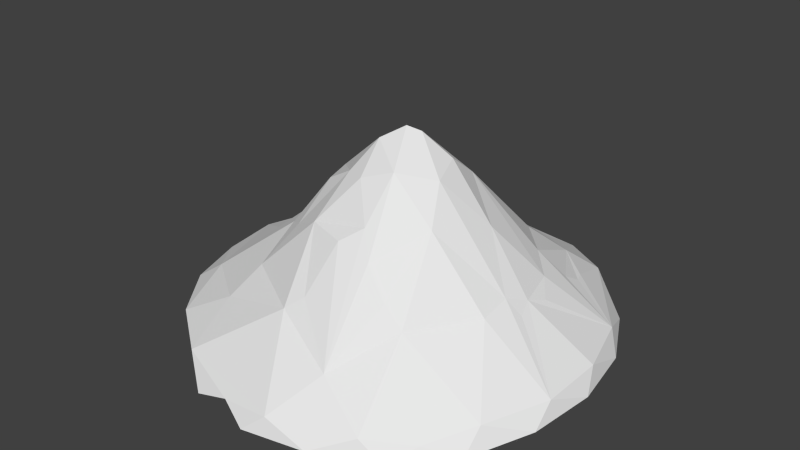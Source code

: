 # Source: Mountain1.blend  (saved by Blender 2.71.0; exported with 4.5.12 LTS)
import bpy
from mathutils import Matrix  # noqa: F401  (used for matrix-valued properties, if any)

bpy.ops.wm.read_factory_settings(use_empty=True)
scene = bpy.context.scene
scene.name = 'Scene'

# ---- collections
col_collection_1 = bpy.data.collections.new('Collection 1'); scene.collection.children.link(col_collection_1)

# ---- materials (node trees are filled in below, after node groups)
mat_mountain1 = bpy.data.materials.new('Mountain1')
mat_mountain1.alpha_threshold = 0.0
mat_mountain1.use_transparent_shadow = False
mat_mountain1.roughness = 0.5
mat_mountain1.line_color = (0.0, 0.0, 0.0, 1.0)

# ---- material node trees

# ---- world
world_world = bpy.data.worlds.new('World'); scene.world = world_world
world_world.color = (0.05088, 0.05088, 0.05088)
world_world.use_sun_shadow = False
world_world.sun_shadow_jitter_overblur = 0.0
world_world.cycles.sampling_method = 'MANUAL'
world_world.cycles.sample_map_resolution = 256

# ---- meshes
me_icosphere = bpy.data.meshes.new('Icosphere')
me_icosphere.from_pydata([(28.91, -10.1, -0.7158), (28.91, 8.948, 0.2368), (29.23, 2.257, 2.757), (-0.4051, -31.4, -2.106), (17.71, -25.52, -1.948), (14.49, -26.27, 0.7704), (-26.94, -14.23, 2.633), (-29.72, -10.1, 0.0271), (-21.59, -21.59, 2.298), (-21.68, 18.65, 4.075), (-18.52, 24.36, -0.006258), (-29.72, 8.948, 0.0), (-26.75, 12.0, 3.45), (11.06, 26.4, 3.871), (17.71, 24.36, 0.5075), (-0.4051, 30.25, 0.02631), (4.38, 28.87, 2.702), (28.72, -6.709, 2.093), (24.73, -15.74, 1.618), (2.7, -30.12, 0.5469), (-3.042, 28.16, 3.831), (26.89, 10.92, 3.244), (7.266, -24.22, 5.672), (-22.68, -13.64, 5.733), (30.42, -0.5779, -0.08917), (9.121, -29.9, -1.621), (-25.34, 17.54, 0.0), (9.121, 28.74, 0.254), (20.27, -21.79, -0.1417), (24.53, -18.7, -1.716), (-14.27, -26.92, 1.555), (-9.931, -29.9, -1.9), (-4.665, -29.9, -0.3259), (-29.19, 1.844, 3.864), (-31.23, -0.5779, 0.004225), (-29.6, -5.586, 2.789), (-9.931, 28.74, -0.03418), (-15.59, 24.03, 3.735), (24.53, 17.54, 0.4809), (18.19, 21.67, 4.576), (13.38, -16.78, 10.49), (-14.1, -19.82, 6.491), (4.502, -2.117, 29.7), (0.7894, 1.461, 27.3), (2.855, -3.178, 30.4), (20.88, -0.8959, 10.58), (8.009, -0.1806, 26.3), (-6.635, -4.437, 22.78), (-10.93, -10.28, 15.08), (-11.35, -5.595, 15.98), (-2.25, -0.8336, 27.18), (3.68, 14.55, 13.0), (7.65, 20.26, 8.087), (5.169, -8.466, 26.35), (6.857, -15.36, 17.09), (21.64, -3.279, 9.616), (9.281, -4.489, 25.01), (10.45, -16.52, 13.28), (19.62, -4.035, 11.81), (19.54, -8.339, 10.82), (-2.011, -8.658, 24.64), (1.879, -15.29, 18.44), (-8.275, -12.04, 16.27), (-6.124, -7.966, 22.21), (0.8784, -9.837, 24.86), (-11.65, -15.95, 10.66), (-2.204, -21.26, 9.899), (0.1793, -19.86, 11.79), (-6.559, 0.608, 22.07), (-14.01, 1.998, 13.44), (-20.45, 7.311, 7.334), (-21.08, 1.091, 7.72), (-20.41, 4.815, 8.015), (-19.68, 0.6708, 8.795), (-18.56, -7.092, 9.337), (-13.54, 11.79, 9.348), (-6.818, 5.151, 19.15), (-1.248, 18.9, 9.104), (-13.45, 15.84, 7.558), (4.684, 23.03, 6.459), (2.596, 24.55, 5.791), (-3.066, 22.22, 6.786), (-8.532, 24.41, 5.195), (-10.54, 19.81, 6.579), (10.43, 14.77, 11.41), (21.64, 2.123, 9.559), (19.78, 9.962, 8.876), (20.3, 12.4, 7.498), (19.65, 14.06, 7.362), (9.353, 21.51, 6.98), (15.32, 17.18, 8.378), (11.5, -8.795, 20.48), (0.3046, -5.528, 28.79), (4.583, -13.34, 20.38), (-3.536, -13.85, 18.88), (-18.13, 10.64, 7.57), (-10.83, -0.1627, 17.52), (-14.14, 6.844, 11.35), (-18.84, -4.856, 9.291), (-2.484, 4.561, 22.71), (-4.361, 11.31, 15.02), (-8.914, 15.98, 9.042), (2.568, 4.365, 24.99), (14.3, -0.07922, 18.59), (19.53, 4.915, 11.04), (8.081, 3.996, 23.03), (16.29, 8.133, 12.48)], [], [(13, 20, 80, 79, 52), (2, 21, 45), (0, 24, 17), (17, 24, 2), (24, 1, 2), (19, 5, 22), (3, 25, 19), (19, 25, 5), (25, 4, 5), (6, 8, 23), (10, 26, 9), (9, 26, 12), (26, 11, 12), (14, 27, 13), (13, 27, 16), (27, 15, 16), (4, 28, 5), (28, 18, 5), (4, 29, 28), (29, 18, 28), (29, 0, 18), (0, 17, 18), (8, 41, 23), (8, 30, 41), (31, 32, 30), (32, 19, 30), (3, 19, 32), (11, 33, 12), (11, 34, 33), (34, 35, 33), (35, 23, 33), (34, 7, 35), (7, 6, 35), (35, 6, 23), (16, 20, 13), (15, 20, 16), (15, 36, 20), (36, 37, 20), (20, 37, 82), (36, 10, 37), (10, 9, 37), (1, 21, 2), (1, 38, 21), (38, 39, 21), (21, 39, 88), (38, 14, 39), (14, 13, 39), (64, 53, 92), (22, 40, 57, 54, 93), (22, 5, 40), (5, 18, 40), (40, 18, 59), (18, 17, 59), (59, 17, 45, 55, 58), (17, 2, 45), (23, 41, 65, 62, 48), (66, 22, 93, 61, 67), (41, 30, 66), (30, 19, 66), (66, 19, 22), (76, 68, 99), (72, 71, 73), (69, 98, 96), (98, 23, 48, 49, 74), (9, 12, 72, 70, 95), (12, 33, 72), (72, 33, 98, 73, 71), (33, 23, 98), (65, 66, 94, 62), (102, 99, 43), (52, 79, 77), (82, 37, 101, 83, 81), (101, 37, 9, 95, 78), (46, 105, 42), (45, 21, 106, 104, 85), (21, 88, 87, 86, 106), (39, 13, 52, 89, 90), (44, 43, 50), (44, 42, 43), (92, 53, 44), (53, 42, 44), (93, 53, 64), (93, 54, 53), (42, 56, 46), (53, 56, 42), (53, 91, 56), (56, 103, 46), (54, 91, 53), (54, 57, 91), (57, 40, 91), (56, 58, 103), (56, 91, 58), (91, 59, 58), (58, 45, 103), (58, 55, 45), (47, 92, 50), (50, 92, 44), (47, 60, 92), (60, 64, 92), (49, 63, 47), (48, 63, 49), (48, 62, 63), (60, 94, 64), (47, 63, 60), (63, 62, 60), (60, 62, 94), (94, 93, 64), (94, 61, 93), (94, 67, 61), (94, 66, 67), (99, 68, 50), (50, 68, 47), (97, 96, 76), (97, 69, 96), (75, 95, 97), (95, 72, 97), (95, 70, 72), (68, 96, 47), (68, 76, 96), (96, 49, 47), (69, 97, 73), (97, 72, 73), (73, 98, 69), (96, 98, 49), (98, 74, 49), (43, 99, 50), (51, 100, 102), (52, 77, 51), (99, 102, 76), (102, 100, 76), (100, 97, 76), (100, 75, 97), (51, 77, 100), (77, 101, 100), (100, 101, 75), (101, 78, 75), (78, 95, 75), (77, 79, 81), (79, 80, 81), (80, 20, 81), (77, 81, 101), (101, 81, 83), (42, 102, 43), (42, 105, 102), (103, 105, 46), (45, 104, 103), (45, 85, 104), (105, 51, 102), (105, 84, 51), (103, 104, 105), (105, 104, 106), (106, 84, 105), (106, 90, 84), (84, 52, 51), (106, 86, 90), (86, 87, 90), (90, 87, 88), (39, 90, 88), (52, 90, 89), (84, 90, 52), (40, 59, 91), (41, 66, 65), (81, 20, 82)])
_uv = me_icosphere.uv_layers.new(name='UVMap')
_uv.uv.foreach_set('vector', [0.5047, 0.4482, 0.5047, 0.5999, 0.4716, 0.5355, 0.4589, 0.5114, 0.4315, 0.4764, 0.3406, 0.5054, 0.4114, 0.4471, 0.4114, 0.6087, 0.9849, 0.8211, 0.9849, 0.9242, 0.9578, 0.858, 0.9643, 0.09607, 0.933, 0.03178, 0.9643, 0.0, 0.9754, 0.2656, 0.9754, 0.3659, 0.9471, 0.3002, 0.09076, 0.673, 0.0, 0.5865, 0.09076, 0.5773, 0.9898, 0.7177, 0.9898, 0.8188, 0.9652, 0.7558, 0.911, 0.7272, 0.8805, 0.6669, 0.911, 0.602, 1.0, 0.2656, 1.0, 0.3573, 0.9754, 0.333, 0.7945, 0.7523, 0.7945, 0.8375, 0.7418, 0.7686, 0.9048, 0.0, 0.9048, 0.09114, 0.8604, 0.05121, 0.1141, 0.8305, 0.1736, 0.8251, 0.1736, 0.8906, 0.9223, 0.8211, 0.9223, 0.9208, 0.8855, 0.8753, 0.9106, 0.3656, 0.9106, 0.4641, 0.8715, 0.4321, 0.9755, 0.2177, 0.9383, 0.1835, 0.9755, 0.1412, 0.7349, 0.8826, 0.7349, 0.9855, 0.7079, 0.9319, 0.5127, 0.9615, 0.5403, 0.9279, 0.5403, 0.9964, 0.7231, 0.7804, 0.741, 0.7115, 0.741, 0.8466, 0.995, 0.1412, 0.995, 0.2304, 0.9755, 0.1801, 0.7834, 0.4187, 0.8168, 0.3899, 0.8168, 0.4612, 0.9471, 0.2656, 0.9471, 0.3637, 0.9134, 0.2938, 0.9055, 0.1732, 0.9383, 0.1412, 0.9383, 0.2435, 0.5047, 0.5999, 0.5047, 0.6932, 0.4223, 0.6274, 0.1933, 0.6505, 0.1933, 0.7439, 0.1141, 0.7, 0.911, 0.6519, 0.9416, 0.602, 0.9416, 0.7112, 0.3201, 0.6293, 0.3385, 0.5523, 0.3385, 0.7369, 0.8855, 0.9567, 0.9132, 0.9208, 0.9132, 1.0, 0.7945, 0.6943, 0.839, 0.6213, 0.839, 0.7323, 0.8604, 0.0, 0.8604, 0.103, 0.8173, 0.07389, 0.6662, 0.9307, 0.7079, 0.8826, 0.7079, 0.9618, 0.7451, 0.3666, 0.7834, 0.2656, 0.7834, 0.436, 0.9699, 0.602, 0.9699, 0.7022, 0.9416, 0.659, 0.9335, 0.7676, 0.9652, 0.7177, 0.9652, 0.8084, 0.832, 0.2493, 0.7859, 0.1712, 0.832, 0.1412, 0.4114, 0.5248, 0.4306, 0.4471, 0.4306, 0.5988, 0.1683, 0.9507, 0.1141, 0.9496, 0.1683, 0.8906, 0.8704, 0.2656, 0.8704, 0.3656, 0.8261, 0.2969, 0.7446, 0.6876, 0.7945, 0.6213, 0.7945, 0.7523, 0.421, 0.6087, 0.421, 0.7397, 0.3979, 0.6686, 0.9134, 0.2656, 0.9134, 0.3558, 0.8704, 0.3366, 0.04951, 0.9416, 0.06665, 0.8761, 0.1005, 0.9416, 0.9326, 0.4931, 0.9662, 0.4646, 0.9662, 0.5563, 0.9943, 0.0, 0.9943, 0.09144, 0.9643, 0.03226, 0.7834, 0.3391, 0.8261, 0.2656, 0.8261, 0.3899, 0.7859, 0.1412, 0.7859, 0.2656, 0.7323, 0.208, 0.8855, 0.8211, 0.8855, 0.9074, 0.8402, 0.8812, 0.2828, 0.8198, 0.2828, 0.897, 0.2312, 0.8286, 0.6422, 0.9601, 0.5946, 0.9433, 0.6422, 0.8976, 0.2134, 0.3907, 0.1396, 0.3074, 0.1651, 0.2805, 0.1957, 0.2382, 0.2134, 0.1953, 0.5825, 0.3578, 0.6521, 0.2989, 0.6521, 0.4444, 0.1227, 0.3084, 0.0, 0.2513, 0.1227, 0.1679, 0.0, 0.4411, 0.0661, 0.3084, 0.1026, 0.4411, 0.4143, 0.03553, 0.5105, 0.0, 0.5105, 0.1343, 0.1918, 0.5162, 0.1918, 0.6505, 0.1141, 0.5386, 0.141, 0.5478, 0.1446, 0.5152, 0.08532, 0.5773, 0.0, 0.5328, 0.08532, 0.4411, 0.2312, 0.0, 0.3365, 0.005855, 0.3339, 0.07187, 0.3365, 0.153, 0.3069, 0.1432, 0.1396, 0.0669, 0.2312, 0.0, 0.2312, 0.1953, 0.199, 0.17, 0.1683, 0.08826, 0.5105, 0.05692, 0.5809, 0.0, 0.5809, 0.1679, 0.1396, 0.1679, 0.0, 0.04676, 0.1396, 0.0, 0.5124, 0.1679, 0.6063, 0.2811, 0.5105, 0.2811, 0.3885, 0.9587, 0.3406, 0.9287, 0.3885, 0.8998, 0.1396, 0.2952, 0.1227, 0.2584, 0.1396, 0.2499, 0.6063, 0.2391, 0.649, 0.1488, 0.649, 0.2811, 0.3365, 0.0767, 0.4143, 0.0, 0.4143, 0.1615, 0.3683, 0.1779, 0.3599, 0.07314, 0.5127, 0.4646, 0.5946, 0.486, 0.5946, 0.5953, 0.5787, 0.5727, 0.5392, 0.5606, 0.3201, 0.5523, 0.3201, 0.6633, 0.2312, 0.6161, 0.5809, 0.06317, 0.6592, 0.0, 0.6592, 0.1322, 0.6134, 0.09485, 0.6191, 0.0769, 0.2329, 0.2989, 0.3406, 0.4311, 0.2312, 0.4311, 0.1141, 0.4464, 0.2134, 0.3907, 0.2134, 0.5152, 0.1586, 0.5142, 0.8351, 0.9161, 0.8351, 0.9733, 0.7945, 0.9178, 0.9456, 0.4608, 0.9106, 0.4332, 0.9456, 0.3656, 0.3629, 0.2365, 0.4125, 0.1804, 0.4125, 0.2989, 0.4002, 0.2534, 0.334, 0.2945, 0.2312, 0.5523, 0.2444, 0.4311, 0.3147, 0.4539, 0.3297, 0.5523, 0.2668, 0.5278, 0.6439, 0.773, 0.6639, 0.7247, 0.6639, 0.8253, 0.2312, 0.2989, 0.3006, 0.153, 0.334, 0.2989, 0.2911, 0.2836, 0.2541, 0.2727, 0.758, 0.6144, 0.7118, 0.5423, 0.7288, 0.5413, 0.7501, 0.5208, 0.758, 0.4646, 0.7446, 0.6213, 0.7446, 0.7069, 0.6662, 0.7115, 0.6883, 0.7013, 0.6794, 0.6263, 0.9907, 0.9894, 0.9578, 0.935, 0.9907, 0.9242, 0.8745, 0.6201, 0.8541, 0.6163, 0.8745, 0.5616, 0.1026, 0.3644, 0.1376, 0.3084, 0.1376, 0.3832, 0.2298, 0.9177, 0.2298, 0.9944, 0.2097, 0.9902, 0.7919, 0.9091, 0.7418, 0.8437, 0.7919, 0.8375, 0.2134, 0.2382, 0.231, 0.1953, 0.231, 0.3186, 0.8541, 0.6201, 0.8049, 0.5645, 0.8541, 0.5644, 0.7195, 0.8826, 0.6662, 0.8577, 0.7195, 0.8059, 0.04951, 0.874, 0.1083, 0.8053, 0.1083, 0.8761, 0.7945, 0.82, 0.8402, 0.7323, 0.8402, 0.8383, 0.7627, 0.12, 0.7048, 0.0693, 0.7627, 0.0, 0.2993, 0.7834, 0.3385, 0.7488, 0.3385, 0.8619, 0.08532, 0.4736, 0.1126, 0.4411, 0.1126, 0.5747, 0.7451, 0.2656, 0.7451, 0.4444, 0.7006, 0.3539, 0.7006, 0.4444, 0.6521, 0.3928, 0.7006, 0.2656, 0.8049, 0.4646, 0.8049, 0.5985, 0.758, 0.5924, 0.8706, 0.1573, 0.9055, 0.1412, 0.9055, 0.2519, 0.2196, 0.5152, 0.2196, 0.548, 0.1918, 0.5418, 0.8715, 0.3656, 0.8715, 0.4627, 0.8261, 0.4274, 0.9574, 0.9766, 0.9223, 0.931, 0.9574, 0.9114, 0.9326, 0.5617, 0.8955, 0.5111, 0.9326, 0.4646, 0.286, 0.9365, 0.3171, 0.9261, 0.3171, 0.9886, 0.9578, 0.8211, 0.9578, 0.9114, 0.9223, 0.9025, 0.8402, 0.8211, 0.8724, 0.7323, 0.8891, 0.8211, 0.9968, 0.6927, 0.9699, 0.677, 0.9968, 0.602, 0.9456, 0.4496, 0.9764, 0.3709, 0.9764, 0.4608, 0.5684, 0.9906, 0.5403, 0.9671, 0.5684, 0.9279, 0.3925, 0.9014, 0.4205, 0.8269, 0.4205, 0.9409, 0.8706, 0.1412, 0.8706, 0.2553, 0.832, 0.2164, 0.5778, 0.8003, 0.5127, 0.7406, 0.5778, 0.7105, 0.6662, 0.9858, 0.6422, 0.9308, 0.6662, 0.8976, 0.6439, 0.7247, 0.6439, 0.8309, 0.5946, 0.7589, 0.933, 0.0, 0.933, 0.1245, 0.9048, 0.1024, 0.6506, 0.8976, 0.5946, 0.8976, 0.6243, 0.8309, 0.3925, 0.8269, 0.3925, 0.8998, 0.3406, 0.8833, 0.6453, 0.6213, 0.6662, 0.7247, 0.5946, 0.7247, 0.5926, 0.9711, 0.5689, 0.9205, 0.5926, 0.8656, 0.7898, 0.9651, 0.7418, 0.9606, 0.7898, 0.9091, 0.5772, 0.8003, 0.5772, 0.8656, 0.5127, 0.8286, 0.3404, 0.4964, 0.3297, 0.4566, 0.3404, 0.4311, 0.1763, 0.8842, 0.2193, 0.8327, 0.2193, 0.9177, 0.4223, 0.8729, 0.4722, 0.8463, 0.4722, 0.9178, 0.1763, 0.7674, 0.2308, 0.7439, 0.2308, 0.8327, 0.0, 0.808, 0.04819, 0.7796, 0.04819, 0.8699, 0.5095, 0.9366, 0.4722, 0.8723, 0.5095, 0.8463, 0.8049, 0.5013, 0.8513, 0.4646, 0.8513, 0.5644, 0.1083, 0.673, 0.1083, 0.8053, 0.06187, 0.7099, 0.9662, 0.4663, 0.9898, 0.4646, 0.9898, 0.5697, 0.8402, 0.9678, 0.873, 0.9074, 0.873, 0.979, 0.4315, 0.4471, 0.3406, 0.4471, 0.3588, 0.2989, 0.4979, 0.7783, 0.4223, 0.7202, 0.4979, 0.6932, 0.2134, 0.3753, 0.2214, 0.3186, 0.2214, 0.4323, 0.7118, 0.4646, 0.7118, 0.6139, 0.6568, 0.5642, 0.5127, 0.6826, 0.5802, 0.5953, 0.5802, 0.7105, 0.8173, 0.0, 0.8173, 0.1089, 0.7627, 0.09592, 0.3115, 0.7488, 0.2312, 0.7488, 0.2811, 0.6633, 0.7323, 0.2656, 0.6521, 0.2656, 0.6864, 0.1779, 0.7207, 0.7115, 0.7231, 0.8059, 0.6662, 0.8059, 0.8604, 0.09982, 0.9028, 0.09114, 0.9028, 0.1377, 0.2097, 0.9177, 0.2097, 0.9851, 0.1763, 0.9503, 0.04385, 0.8699, 0.04385, 0.946, 0.0, 0.8765, 0.1389, 0.2499, 0.1227, 0.228, 0.1389, 0.1679, 0.5689, 0.9279, 0.5127, 0.8821, 0.5689, 0.8656, 0.9335, 0.8084, 0.8891, 0.8084, 0.9085, 0.7323, 0.7945, 0.9025, 0.8397, 0.8383, 0.8397, 0.9161, 0.4499, 0.9178, 0.4499, 0.999, 0.4223, 0.9692, 0.1169, 0.7439, 0.1763, 0.8251, 0.1141, 0.8251, 0.8805, 0.7272, 0.839, 0.651, 0.8805, 0.6213, 0.06187, 0.7796, 0.0, 0.7796, 0.03222, 0.673, 0.5068, 0.8401, 0.4871, 0.8114, 0.5068, 0.7783, 0.5946, 0.6213, 0.605, 0.4646, 0.6568, 0.6213, 0.5825, 0.2989, 0.5825, 0.4646, 0.5127, 0.4396, 0.6592, 0.1017, 0.7048, 0.0, 0.7048, 0.1756, 0.2312, 0.5523, 0.2312, 0.7278, 0.1971, 0.6977, 0.5127, 0.4482, 0.4315, 0.4434, 0.5127, 0.2989, 0.3988, 0.74, 0.3988, 0.8269, 0.3406, 0.7967, 0.2993, 0.8198, 0.2312, 0.8198, 0.2783, 0.7488, 0.8955, 0.5611, 0.8513, 0.5254, 0.8955, 0.4646, 0.4211, 0.8152, 0.3988, 0.7958, 0.4211, 0.74, 0.2301, 0.3186, 0.2301, 0.3787, 0.2214, 0.364, 0.2685, 0.897, 0.2774, 0.9662, 0.2312, 0.9662, 0.1126, 0.5747, 0.1126, 0.6609, 0.09235, 0.5881, 0.4871, 0.8463, 0.4223, 0.8354, 0.4871, 0.7783, 0.4143, 0.1738, 0.509, 0.1343, 0.509, 0.2681, 0.3979, 0.6087, 0.3979, 0.74, 0.3406, 0.6418, 0.286, 0.8879, 0.3385, 0.8619, 0.3385, 0.9261])
me_icosphere.materials.append(mat_mountain1)
me_icosphere.use_remesh_preserve_volume = False
me_icosphere.use_remesh_preserve_attributes = False
me_icosphere.use_mirror_vertex_groups = False
me_icosphere.update()

# ---- objects
ob_icosphere = bpy.data.objects.new('Icosphere', me_icosphere)

# ---- transforms, parenting, visibility, modifiers, constraints
ob_icosphere.location = (0.0, 0.0, 0.0)
ob_icosphere.lineart.crease_threshold = 0.0

# ---- collection membership
col_collection_1.objects.link(ob_icosphere)

# ---- scene / render settings (as saved in the file)
scene.frame_start = 1; scene.frame_end = 250; scene.frame_set(1)
scene.render.engine = 'BLENDER_EEVEE_NEXT'
scene.render.resolution_percentage = 50
scene.render.dither_intensity = 0.0
scene.cycles.use_denoising = False
scene.cycles.samples = 10
scene.cycles.sampling_pattern = 'TABULATED_SOBOL'
scene.cycles.light_sampling_threshold = 0.0
scene.cycles.use_adaptive_sampling = False
scene.cycles.use_light_tree = False
scene.cycles.blur_glossy = 0.0
scene.cycles.volume_bounces = 1
scene.cycles.pixel_filter_type = 'GAUSSIAN'
scene.cycles.sample_clamp_indirect = 0.0
scene.view_settings.view_transform = 'Standard'
bpy.context.view_layer.update()

# ---- added for rendering (the .blend has no active camera and no usable light): camera, sun
cam_auto = bpy.data.cameras.new('AutoCamera')
cam_auto.lens = 50.0
cam_auto.sensor_width = 36.0
cam_auto.clip_end = 1510.99
ob_auto_camera = bpy.data.objects.new('AutoCamera', cam_auto)
scene.collection.objects.link(ob_auto_camera)
ob_auto_camera.location = (85.6913, -103.894, 83.0262)
ob_auto_camera.rotation_euler = (1.09748, -7.21219e-08, 0.694738)
scene.camera = ob_auto_camera
light_auto_sun = bpy.data.lights.new('AutoSun', 'SUN')
light_auto_sun.energy = 3.0
light_auto_sun.angle = 0.0523599
ob_auto_sun = bpy.data.objects.new('AutoSun', light_auto_sun)
scene.collection.objects.link(ob_auto_sun)
ob_auto_sun.rotation_euler = (0.872665, 0.174533, 0.523599)
bpy.context.view_layer.update()
